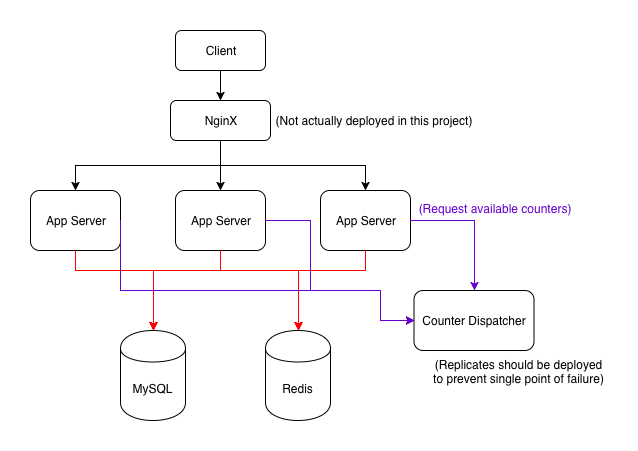

The diagram above was exported from draw.io. Its source (the exported page's mxGraphModel, read from the mxfile embedded in the PNG):
<mxGraphModel dx="651" dy="570" grid="1" gridSize="10" guides="1" tooltips="1" connect="1" arrows="1" fold="1" page="1" pageScale="1" pageWidth="1169" pageHeight="827" math="0" shadow="0">
  <root>
    <mxCell id="0" />
    <mxCell id="1" parent="0" />
    <mxCell id="2" value="" style="group" vertex="1" connectable="0" parent="1">
      <mxGeometry x="140" y="130" width="577" height="390" as="geometry" />
    </mxCell>
    <mxCell id="3" value="Client" style="rounded=1;whiteSpace=wrap;html=1;" vertex="1" parent="2">
      <mxGeometry x="145" width="90" height="40" as="geometry" />
    </mxCell>
    <mxCell id="4" value="NginX" style="rounded=1;whiteSpace=wrap;html=1;" vertex="1" parent="2">
      <mxGeometry x="140" y="70" width="100" height="40" as="geometry" />
    </mxCell>
    <mxCell id="5" value="" style="edgeStyle=orthogonalEdgeStyle;rounded=0;orthogonalLoop=1;jettySize=auto;html=1;" edge="1" parent="2" source="3" target="4">
      <mxGeometry relative="1" as="geometry" />
    </mxCell>
    <mxCell id="6" value="App Server" style="rounded=1;whiteSpace=wrap;html=1;" vertex="1" parent="2">
      <mxGeometry y="160" width="90" height="60" as="geometry" />
    </mxCell>
    <mxCell id="7" style="edgeStyle=orthogonalEdgeStyle;rounded=0;orthogonalLoop=1;jettySize=auto;html=1;exitX=0.5;exitY=1;exitDx=0;exitDy=0;entryX=0.5;entryY=0;entryDx=0;entryDy=0;" edge="1" parent="2" source="4" target="6">
      <mxGeometry relative="1" as="geometry" />
    </mxCell>
    <mxCell id="8" value="App Server" style="rounded=1;whiteSpace=wrap;html=1;" vertex="1" parent="2">
      <mxGeometry x="145" y="160" width="90" height="60" as="geometry" />
    </mxCell>
    <mxCell id="9" style="edgeStyle=orthogonalEdgeStyle;rounded=0;orthogonalLoop=1;jettySize=auto;html=1;exitX=0.5;exitY=1;exitDx=0;exitDy=0;entryX=0.5;entryY=0;entryDx=0;entryDy=0;" edge="1" parent="2" source="4" target="8">
      <mxGeometry relative="1" as="geometry" />
    </mxCell>
    <mxCell id="10" value="App Server" style="rounded=1;whiteSpace=wrap;html=1;" vertex="1" parent="2">
      <mxGeometry x="290" y="160" width="90" height="60" as="geometry" />
    </mxCell>
    <mxCell id="11" style="edgeStyle=orthogonalEdgeStyle;rounded=0;orthogonalLoop=1;jettySize=auto;html=1;exitX=0.5;exitY=1;exitDx=0;exitDy=0;entryX=0.5;entryY=0;entryDx=0;entryDy=0;" edge="1" parent="2" source="4" target="10">
      <mxGeometry relative="1" as="geometry" />
    </mxCell>
    <mxCell id="12" value="MySQL" style="shape=cylinder;whiteSpace=wrap;html=1;boundedLbl=1;backgroundOutline=1;" vertex="1" parent="2">
      <mxGeometry x="90" y="300" width="65" height="90" as="geometry" />
    </mxCell>
    <mxCell id="13" style="edgeStyle=orthogonalEdgeStyle;rounded=0;orthogonalLoop=1;jettySize=auto;html=1;exitX=0.5;exitY=1;exitDx=0;exitDy=0;entryX=0.5;entryY=0;entryDx=0;entryDy=0;strokeColor=#FF0000;" edge="1" parent="2" source="6" target="12">
      <mxGeometry relative="1" as="geometry">
        <Array as="points">
          <mxPoint x="45" y="240" />
          <mxPoint x="123" y="240" />
        </Array>
      </mxGeometry>
    </mxCell>
    <mxCell id="14" style="edgeStyle=orthogonalEdgeStyle;rounded=0;orthogonalLoop=1;jettySize=auto;html=1;exitX=0.5;exitY=1;exitDx=0;exitDy=0;entryX=0.5;entryY=0;entryDx=0;entryDy=0;strokeColor=#FF0000;" edge="1" parent="2" source="8" target="12">
      <mxGeometry relative="1" as="geometry">
        <Array as="points">
          <mxPoint x="190" y="240" />
          <mxPoint x="123" y="240" />
        </Array>
      </mxGeometry>
    </mxCell>
    <mxCell id="15" style="edgeStyle=orthogonalEdgeStyle;rounded=0;orthogonalLoop=1;jettySize=auto;html=1;exitX=0.5;exitY=1;exitDx=0;exitDy=0;entryX=0.5;entryY=0;entryDx=0;entryDy=0;strokeColor=#FF0000;" edge="1" parent="2" source="10" target="12">
      <mxGeometry relative="1" as="geometry">
        <Array as="points">
          <mxPoint x="335" y="240" />
          <mxPoint x="123" y="240" />
        </Array>
      </mxGeometry>
    </mxCell>
    <mxCell id="16" value="Redis" style="shape=cylinder;whiteSpace=wrap;html=1;boundedLbl=1;backgroundOutline=1;" vertex="1" parent="2">
      <mxGeometry x="235" y="300" width="65" height="90" as="geometry" />
    </mxCell>
    <mxCell id="17" style="edgeStyle=orthogonalEdgeStyle;rounded=0;orthogonalLoop=1;jettySize=auto;html=1;exitX=0.5;exitY=1;exitDx=0;exitDy=0;entryX=0.5;entryY=0;entryDx=0;entryDy=0;strokeColor=#FF0000;" edge="1" parent="2" source="6" target="16">
      <mxGeometry relative="1" as="geometry">
        <Array as="points">
          <mxPoint x="45" y="240" />
          <mxPoint x="268" y="240" />
        </Array>
      </mxGeometry>
    </mxCell>
    <mxCell id="18" style="edgeStyle=orthogonalEdgeStyle;rounded=0;orthogonalLoop=1;jettySize=auto;html=1;exitX=0.5;exitY=1;exitDx=0;exitDy=0;entryX=0.5;entryY=0;entryDx=0;entryDy=0;strokeColor=#FF0000;" edge="1" parent="2" source="8" target="16">
      <mxGeometry relative="1" as="geometry">
        <Array as="points">
          <mxPoint x="190" y="240" />
          <mxPoint x="268" y="240" />
        </Array>
      </mxGeometry>
    </mxCell>
    <mxCell id="19" style="edgeStyle=orthogonalEdgeStyle;rounded=0;orthogonalLoop=1;jettySize=auto;html=1;exitX=0.5;exitY=1;exitDx=0;exitDy=0;entryX=0.5;entryY=0;entryDx=0;entryDy=0;strokeColor=#FF0000;" edge="1" parent="2" source="10" target="16">
      <mxGeometry relative="1" as="geometry">
        <Array as="points">
          <mxPoint x="335" y="240" />
          <mxPoint x="268" y="240" />
        </Array>
      </mxGeometry>
    </mxCell>
    <mxCell id="20" value="Counter Dispatcher" style="rounded=1;whiteSpace=wrap;html=1;" vertex="1" parent="2">
      <mxGeometry x="383.5" y="260" width="120" height="60" as="geometry" />
    </mxCell>
    <mxCell id="21" style="edgeStyle=orthogonalEdgeStyle;rounded=0;orthogonalLoop=1;jettySize=auto;html=1;exitX=1;exitY=0.5;exitDx=0;exitDy=0;entryX=0;entryY=0.5;entryDx=0;entryDy=0;strokeColor=#6600CC;" edge="1" parent="2" source="6" target="20">
      <mxGeometry relative="1" as="geometry">
        <Array as="points">
          <mxPoint x="90" y="260" />
          <mxPoint x="350" y="260" />
          <mxPoint x="350" y="290" />
        </Array>
      </mxGeometry>
    </mxCell>
    <mxCell id="22" style="edgeStyle=orthogonalEdgeStyle;rounded=0;orthogonalLoop=1;jettySize=auto;html=1;exitX=1;exitY=0.5;exitDx=0;exitDy=0;entryX=0;entryY=0.5;entryDx=0;entryDy=0;strokeColor=#6600CC;" edge="1" parent="2" source="8" target="20">
      <mxGeometry relative="1" as="geometry">
        <Array as="points">
          <mxPoint x="280" y="190" />
          <mxPoint x="280" y="260" />
          <mxPoint x="350" y="260" />
          <mxPoint x="350" y="290" />
        </Array>
      </mxGeometry>
    </mxCell>
    <mxCell id="23" style="edgeStyle=orthogonalEdgeStyle;rounded=0;orthogonalLoop=1;jettySize=auto;html=1;exitX=1;exitY=0.5;exitDx=0;exitDy=0;entryX=0.5;entryY=0;entryDx=0;entryDy=0;strokeColor=#6600CC;" edge="1" parent="2" source="10" target="20">
      <mxGeometry relative="1" as="geometry" />
    </mxCell>
    <mxCell id="24" value="(Not actually deployed in this project)" style="text;html=1;strokeColor=none;fillColor=none;align=center;verticalAlign=middle;whiteSpace=wrap;rounded=0;" vertex="1" parent="2">
      <mxGeometry x="242" y="80" width="202" height="20" as="geometry" />
    </mxCell>
    <mxCell id="25" value="&lt;font color=&quot;#6600cc&quot;&gt;(Request available counters)&lt;/font&gt;" style="text;html=1;strokeColor=none;fillColor=none;align=center;verticalAlign=middle;whiteSpace=wrap;rounded=0;" vertex="1" parent="2">
      <mxGeometry x="383.5" y="168" width="160" height="20" as="geometry" />
    </mxCell>
    <mxCell id="26" value="(Replicates should be deployed to prevent single point of failure)" style="text;html=1;strokeColor=none;fillColor=none;align=center;verticalAlign=middle;whiteSpace=wrap;rounded=0;" vertex="1" parent="2">
      <mxGeometry x="400" y="320" width="177" height="41" as="geometry" />
    </mxCell>
  </root>
</mxGraphModel>